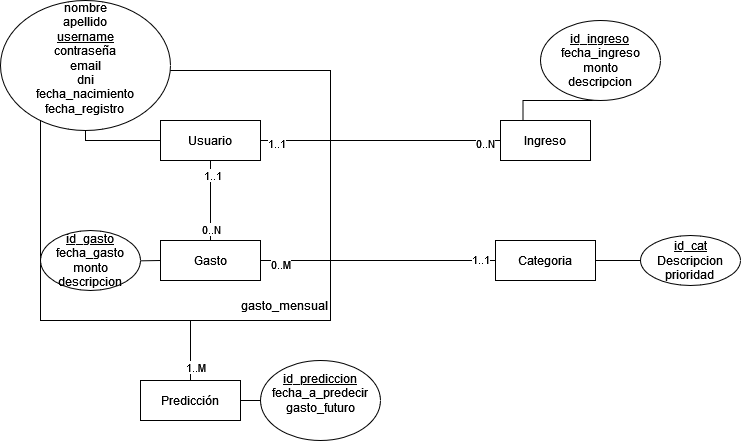

The diagram above was exported from draw.io. Its source (the exported page's mxGraphModel, read from the mxfile embedded in the PNG):
<mxGraphModel dx="1707" dy="442" grid="1" gridSize="10" guides="1" tooltips="1" connect="1" arrows="1" fold="1" page="1" pageScale="1" pageWidth="827" pageHeight="1169" math="0" shadow="0">
  <root>
    <mxCell id="0" />
    <mxCell id="1" parent="0" />
    <mxCell id="DnKa1uIOCAYATd2YeDd2-31" style="edgeStyle=orthogonalEdgeStyle;rounded=0;orthogonalLoop=1;jettySize=auto;html=1;exitX=0.5;exitY=1;exitDx=0;exitDy=0;entryX=0.5;entryY=0;entryDx=0;entryDy=0;endArrow=none;endFill=0;" edge="1" parent="1" source="DnKa1uIOCAYATd2YeDd2-29" target="DnKa1uIOCAYATd2YeDd2-16">
      <mxGeometry relative="1" as="geometry">
        <Array as="points">
          <mxPoint x="170" y="320" />
        </Array>
      </mxGeometry>
    </mxCell>
    <mxCell id="DnKa1uIOCAYATd2YeDd2-34" value="1..M" style="edgeLabel;html=1;align=center;verticalAlign=middle;resizable=0;points=[];" vertex="1" connectable="0" parent="DnKa1uIOCAYATd2YeDd2-31">
      <mxGeometry x="0.5692" y="4" relative="1" as="geometry">
        <mxPoint as="offset" />
      </mxGeometry>
    </mxCell>
    <mxCell id="DnKa1uIOCAYATd2YeDd2-29" value="" style="rounded=0;whiteSpace=wrap;html=1;" vertex="1" parent="1">
      <mxGeometry x="20" y="70" width="290" height="250" as="geometry" />
    </mxCell>
    <mxCell id="DnKa1uIOCAYATd2YeDd2-19" style="edgeStyle=orthogonalEdgeStyle;rounded=0;orthogonalLoop=1;jettySize=auto;html=1;exitX=1;exitY=0.5;exitDx=0;exitDy=0;entryX=0;entryY=0.5;entryDx=0;entryDy=0;endArrow=none;endFill=0;" edge="1" parent="1" source="DnKa1uIOCAYATd2YeDd2-1" target="DnKa1uIOCAYATd2YeDd2-4">
      <mxGeometry relative="1" as="geometry" />
    </mxCell>
    <mxCell id="DnKa1uIOCAYATd2YeDd2-20" value="0..N" style="edgeLabel;html=1;align=center;verticalAlign=middle;resizable=0;points=[];" vertex="1" connectable="0" parent="DnKa1uIOCAYATd2YeDd2-19">
      <mxGeometry x="0.8667" y="-2" relative="1" as="geometry">
        <mxPoint as="offset" />
      </mxGeometry>
    </mxCell>
    <mxCell id="DnKa1uIOCAYATd2YeDd2-21" value="1..1" style="edgeLabel;html=1;align=center;verticalAlign=middle;resizable=0;points=[];" vertex="1" connectable="0" parent="DnKa1uIOCAYATd2YeDd2-19">
      <mxGeometry x="-0.875" y="-2" relative="1" as="geometry">
        <mxPoint as="offset" />
      </mxGeometry>
    </mxCell>
    <mxCell id="DnKa1uIOCAYATd2YeDd2-1" value="Usuario" style="rounded=0;whiteSpace=wrap;html=1;" vertex="1" parent="1">
      <mxGeometry x="140" y="120" width="100" height="40" as="geometry" />
    </mxCell>
    <mxCell id="DnKa1uIOCAYATd2YeDd2-2" value="&lt;div&gt;nombre&lt;/div&gt;&lt;div&gt;apellido&lt;/div&gt;&lt;div&gt;&lt;u&gt;username&lt;/u&gt;&lt;/div&gt;&lt;div&gt;contraseña&lt;/div&gt;&lt;div&gt;email&lt;/div&gt;&lt;div&gt;dni&lt;/div&gt;&lt;div&gt;fecha_nacimiento&lt;/div&gt;&lt;div&gt;fecha_registro&lt;br&gt;&lt;/div&gt;&lt;div&gt;&lt;br&gt;&lt;/div&gt;" style="ellipse;whiteSpace=wrap;html=1;" vertex="1" parent="1">
      <mxGeometry x="-20" width="170" height="130" as="geometry" />
    </mxCell>
    <mxCell id="DnKa1uIOCAYATd2YeDd2-3" style="edgeStyle=orthogonalEdgeStyle;rounded=0;orthogonalLoop=1;jettySize=auto;html=1;entryX=0;entryY=0.5;entryDx=0;entryDy=0;endArrow=none;endFill=0;" edge="1" parent="1" source="DnKa1uIOCAYATd2YeDd2-2" target="DnKa1uIOCAYATd2YeDd2-1">
      <mxGeometry relative="1" as="geometry">
        <Array as="points">
          <mxPoint x="65" y="140" />
        </Array>
      </mxGeometry>
    </mxCell>
    <mxCell id="DnKa1uIOCAYATd2YeDd2-6" style="edgeStyle=orthogonalEdgeStyle;rounded=0;orthogonalLoop=1;jettySize=auto;html=1;exitX=0.25;exitY=0;exitDx=0;exitDy=0;entryX=0.5;entryY=1;entryDx=0;entryDy=0;endArrow=none;endFill=0;" edge="1" parent="1" source="DnKa1uIOCAYATd2YeDd2-4" target="DnKa1uIOCAYATd2YeDd2-5">
      <mxGeometry relative="1" as="geometry" />
    </mxCell>
    <mxCell id="DnKa1uIOCAYATd2YeDd2-4" value="Ingreso" style="rounded=0;whiteSpace=wrap;html=1;" vertex="1" parent="1">
      <mxGeometry x="480" y="120" width="90" height="40" as="geometry" />
    </mxCell>
    <mxCell id="DnKa1uIOCAYATd2YeDd2-5" value="&lt;div&gt;&lt;u&gt;id_ingreso&lt;/u&gt;&lt;br&gt;&lt;/div&gt;&lt;div&gt;fecha_ingreso&lt;/div&gt;&lt;div&gt;monto&lt;/div&gt;&lt;div&gt;descripcion&lt;br&gt;&lt;/div&gt;" style="ellipse;whiteSpace=wrap;html=1;" vertex="1" parent="1">
      <mxGeometry x="520" y="20" width="120" height="80" as="geometry" />
    </mxCell>
    <mxCell id="DnKa1uIOCAYATd2YeDd2-24" style="edgeStyle=orthogonalEdgeStyle;rounded=0;orthogonalLoop=1;jettySize=auto;html=1;exitX=1;exitY=0.5;exitDx=0;exitDy=0;entryX=0;entryY=0.5;entryDx=0;entryDy=0;endArrow=none;endFill=0;" edge="1" parent="1" source="DnKa1uIOCAYATd2YeDd2-7" target="DnKa1uIOCAYATd2YeDd2-13">
      <mxGeometry relative="1" as="geometry" />
    </mxCell>
    <mxCell id="DnKa1uIOCAYATd2YeDd2-26" value="1..1" style="edgeLabel;html=1;align=center;verticalAlign=middle;resizable=0;points=[];" vertex="1" connectable="0" parent="DnKa1uIOCAYATd2YeDd2-24">
      <mxGeometry x="0.8638" y="2" relative="1" as="geometry">
        <mxPoint as="offset" />
      </mxGeometry>
    </mxCell>
    <mxCell id="DnKa1uIOCAYATd2YeDd2-27" value="0..M" style="edgeLabel;html=1;align=center;verticalAlign=middle;resizable=0;points=[];" vertex="1" connectable="0" parent="DnKa1uIOCAYATd2YeDd2-24">
      <mxGeometry x="-0.8383" y="-3" relative="1" as="geometry">
        <mxPoint as="offset" />
      </mxGeometry>
    </mxCell>
    <mxCell id="DnKa1uIOCAYATd2YeDd2-7" value="Gasto" style="rounded=0;whiteSpace=wrap;html=1;" vertex="1" parent="1">
      <mxGeometry x="140" y="240" width="100" height="40" as="geometry" />
    </mxCell>
    <mxCell id="DnKa1uIOCAYATd2YeDd2-9" style="edgeStyle=orthogonalEdgeStyle;rounded=0;orthogonalLoop=1;jettySize=auto;html=1;endArrow=none;endFill=0;" edge="1" parent="1" target="DnKa1uIOCAYATd2YeDd2-7">
      <mxGeometry relative="1" as="geometry">
        <mxPoint x="80" y="260" as="sourcePoint" />
      </mxGeometry>
    </mxCell>
    <mxCell id="DnKa1uIOCAYATd2YeDd2-8" value="&lt;div&gt;&lt;u&gt;id_gasto&lt;/u&gt;&lt;/div&gt;&lt;div&gt;fecha_gasto&lt;/div&gt;&lt;div&gt;monto&lt;/div&gt;&lt;div&gt;descripcion&lt;br&gt;&lt;/div&gt;" style="ellipse;whiteSpace=wrap;html=1;" vertex="1" parent="1">
      <mxGeometry x="20" y="230" width="100" height="60" as="geometry" />
    </mxCell>
    <mxCell id="DnKa1uIOCAYATd2YeDd2-12" style="edgeStyle=orthogonalEdgeStyle;rounded=0;orthogonalLoop=1;jettySize=auto;html=1;exitX=0.5;exitY=1;exitDx=0;exitDy=0;entryX=0.5;entryY=0;entryDx=0;entryDy=0;endArrow=none;endFill=0;" edge="1" parent="1" source="DnKa1uIOCAYATd2YeDd2-1" target="DnKa1uIOCAYATd2YeDd2-7">
      <mxGeometry relative="1" as="geometry">
        <mxPoint x="190" y="240" as="sourcePoint" />
      </mxGeometry>
    </mxCell>
    <mxCell id="DnKa1uIOCAYATd2YeDd2-22" value="0..N" style="edgeLabel;html=1;align=center;verticalAlign=middle;resizable=0;points=[];" vertex="1" connectable="0" parent="DnKa1uIOCAYATd2YeDd2-12">
      <mxGeometry x="0.7" relative="1" as="geometry">
        <mxPoint as="offset" />
      </mxGeometry>
    </mxCell>
    <mxCell id="DnKa1uIOCAYATd2YeDd2-23" value="1..1" style="edgeLabel;html=1;align=center;verticalAlign=middle;resizable=0;points=[];" vertex="1" connectable="0" parent="DnKa1uIOCAYATd2YeDd2-12">
      <mxGeometry x="-0.65" y="1" relative="1" as="geometry">
        <mxPoint as="offset" />
      </mxGeometry>
    </mxCell>
    <mxCell id="DnKa1uIOCAYATd2YeDd2-15" style="edgeStyle=orthogonalEdgeStyle;rounded=0;orthogonalLoop=1;jettySize=auto;html=1;exitX=1;exitY=0.5;exitDx=0;exitDy=0;entryX=0;entryY=0.5;entryDx=0;entryDy=0;endArrow=none;endFill=0;" edge="1" parent="1" source="DnKa1uIOCAYATd2YeDd2-13" target="DnKa1uIOCAYATd2YeDd2-14">
      <mxGeometry relative="1" as="geometry" />
    </mxCell>
    <mxCell id="DnKa1uIOCAYATd2YeDd2-13" value="Categoria" style="rounded=0;whiteSpace=wrap;html=1;" vertex="1" parent="1">
      <mxGeometry x="475" y="240" width="100" height="40" as="geometry" />
    </mxCell>
    <mxCell id="DnKa1uIOCAYATd2YeDd2-14" value="&lt;div&gt;&lt;u&gt;id_cat&lt;/u&gt;&lt;/div&gt;&lt;div&gt;Descripcion&lt;/div&gt;&lt;div&gt;prioridad&lt;br&gt;&lt;/div&gt;" style="ellipse;whiteSpace=wrap;html=1;" vertex="1" parent="1">
      <mxGeometry x="620" y="235" width="100" height="50" as="geometry" />
    </mxCell>
    <mxCell id="DnKa1uIOCAYATd2YeDd2-18" style="edgeStyle=orthogonalEdgeStyle;rounded=0;orthogonalLoop=1;jettySize=auto;html=1;exitX=1;exitY=0.5;exitDx=0;exitDy=0;entryX=0;entryY=0.5;entryDx=0;entryDy=0;endArrow=none;endFill=0;" edge="1" parent="1" source="DnKa1uIOCAYATd2YeDd2-16" target="DnKa1uIOCAYATd2YeDd2-17">
      <mxGeometry relative="1" as="geometry" />
    </mxCell>
    <mxCell id="DnKa1uIOCAYATd2YeDd2-16" value="Predicción" style="rounded=0;whiteSpace=wrap;html=1;" vertex="1" parent="1">
      <mxGeometry x="120" y="380" width="100" height="40" as="geometry" />
    </mxCell>
    <mxCell id="DnKa1uIOCAYATd2YeDd2-17" value="&lt;div&gt;&lt;u&gt;id_prediccion&lt;/u&gt;&lt;br&gt;&lt;/div&gt;&lt;div&gt;fecha_a_predecir&lt;/div&gt;&lt;div&gt;gasto_futuro&lt;/div&gt;&lt;div&gt;&lt;br&gt;&lt;/div&gt;" style="ellipse;whiteSpace=wrap;html=1;" vertex="1" parent="1">
      <mxGeometry x="240" y="360" width="120" height="80" as="geometry" />
    </mxCell>
    <mxCell id="DnKa1uIOCAYATd2YeDd2-32" value="gasto_mensual" style="text;html=1;align=center;verticalAlign=middle;whiteSpace=wrap;rounded=0;" vertex="1" parent="1">
      <mxGeometry x="234" y="290" width="60" height="30" as="geometry" />
    </mxCell>
  </root>
</mxGraphModel>